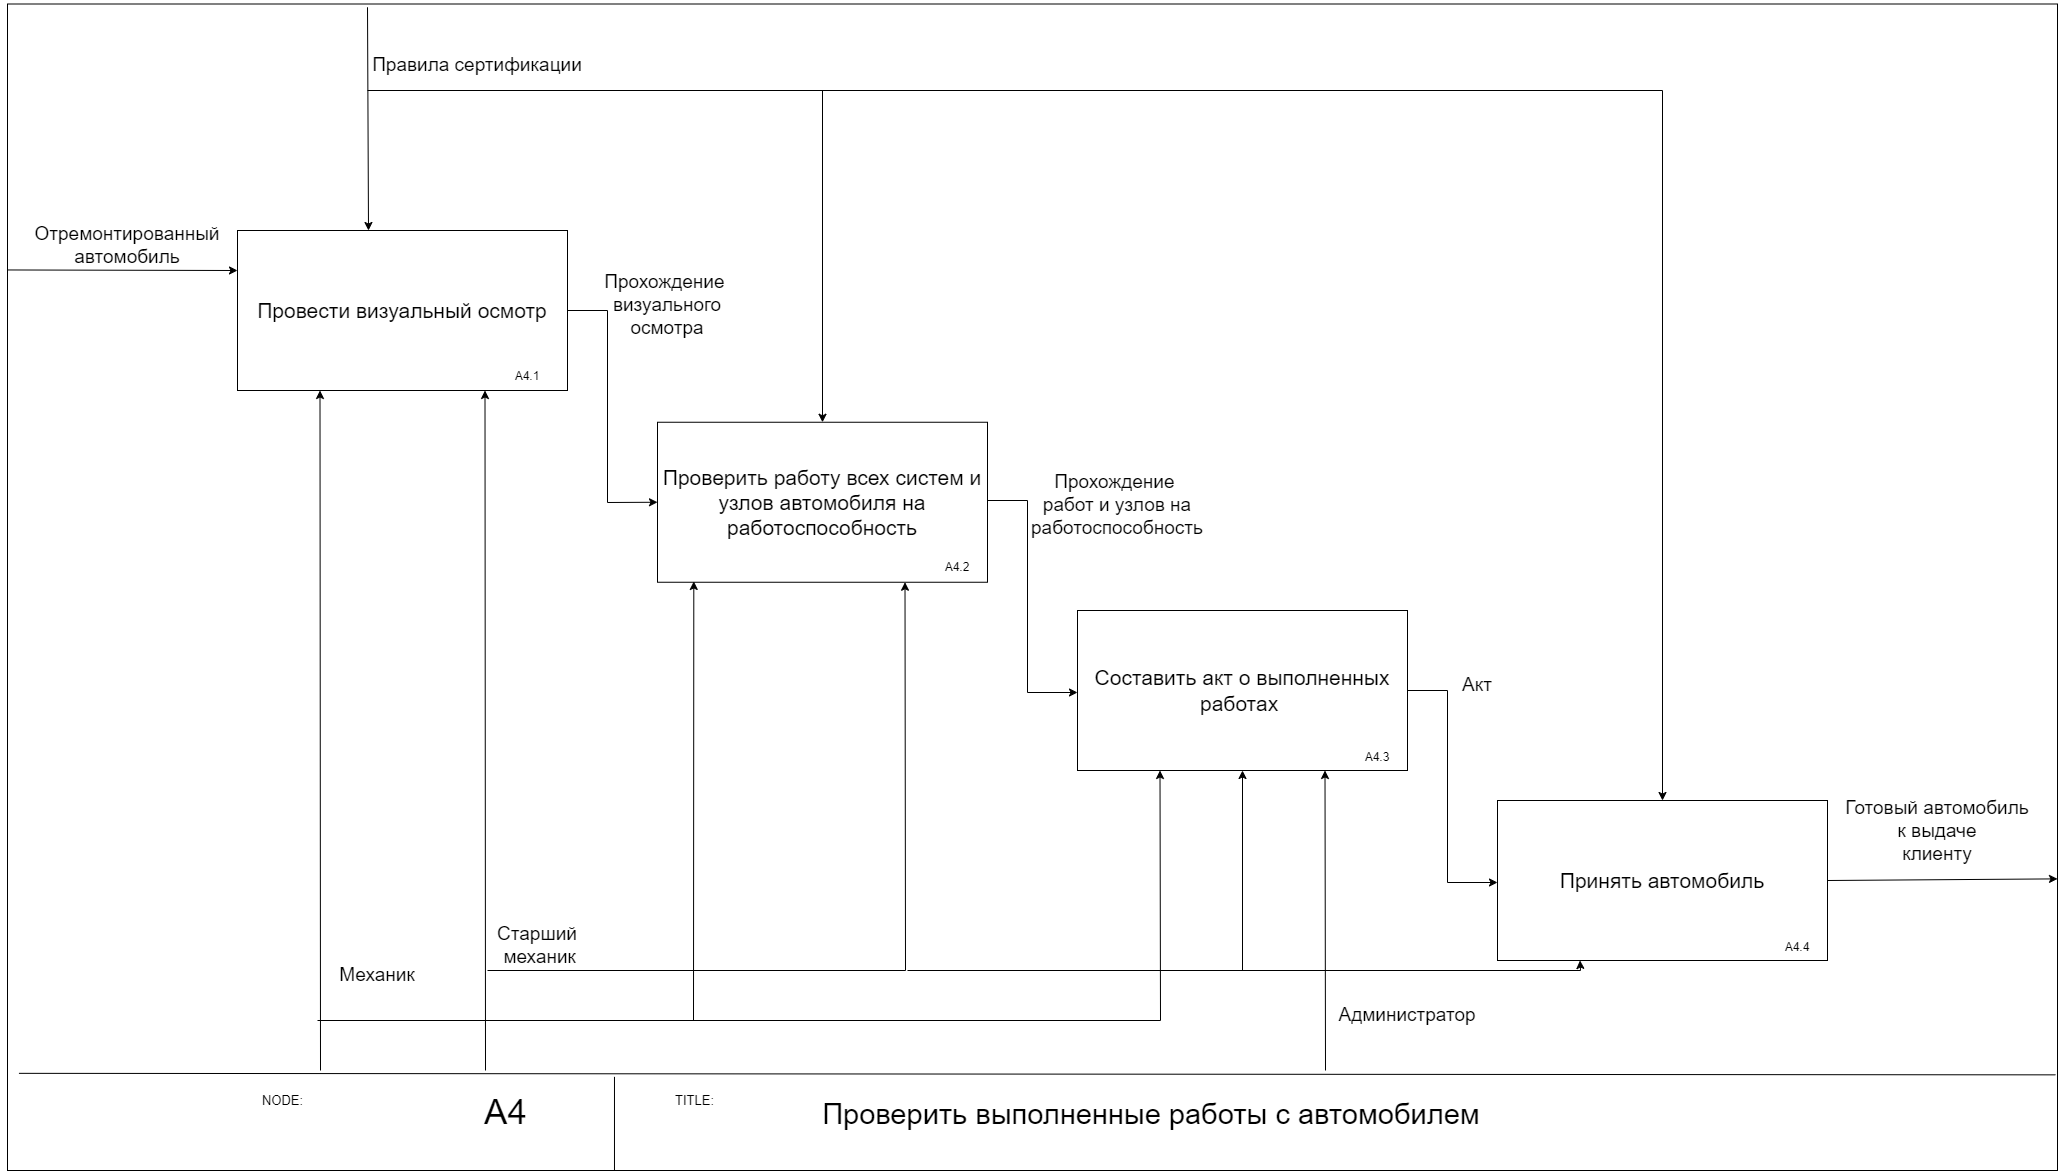

The diagram above was exported from draw.io. Its source (the exported page's mxGraphModel, read from the mxfile embedded in the PNG):
<mxGraphModel dx="2049" dy="471" grid="1" gridSize="10" guides="1" tooltips="1" connect="1" arrows="1" fold="1" page="1" pageScale="1" pageWidth="1169" pageHeight="1654" math="0" shadow="0">
  <root>
    <mxCell id="0" />
    <mxCell id="1" parent="0" />
    <mxCell id="E7nQvGQdjMfo_DaaqisO-1" value="" style="group;align=center;" parent="1" vertex="1" connectable="0">
      <mxGeometry x="-90" y="53.5" width="2050" height="1166.5" as="geometry" />
    </mxCell>
    <mxCell id="E7nQvGQdjMfo_DaaqisO-2" value="" style="rounded=0;whiteSpace=wrap;html=1;movable=1;resizable=1;rotatable=1;deletable=1;editable=1;locked=0;connectable=1;" parent="E7nQvGQdjMfo_DaaqisO-1" vertex="1">
      <mxGeometry width="2050" height="1166.5" as="geometry" />
    </mxCell>
    <mxCell id="E7nQvGQdjMfo_DaaqisO-3" value="" style="endArrow=none;html=1;rounded=0;entryX=0.999;entryY=0.918;entryDx=0;entryDy=0;entryPerimeter=0;" parent="E7nQvGQdjMfo_DaaqisO-1" target="E7nQvGQdjMfo_DaaqisO-2" edge="1">
      <mxGeometry width="50" height="50" relative="1" as="geometry">
        <mxPoint x="11.452513966480446" y="1069.340441545409" as="sourcePoint" />
        <mxPoint x="1568.9944134078212" y="1077.5346211741094" as="targetPoint" />
      </mxGeometry>
    </mxCell>
    <mxCell id="E7nQvGQdjMfo_DaaqisO-4" value="TITLE:" style="text;html=1;align=center;verticalAlign=middle;whiteSpace=wrap;rounded=0;fontSize=13;" parent="E7nQvGQdjMfo_DaaqisO-1" vertex="1">
      <mxGeometry x="652.7932960893854" y="1078.7052182639238" width="68.71508379888267" height="35.11791269443051" as="geometry" />
    </mxCell>
    <mxCell id="E7nQvGQdjMfo_DaaqisO-5" value="NODE:" style="text;html=1;align=center;verticalAlign=middle;whiteSpace=wrap;rounded=0;fontSize=13;" parent="E7nQvGQdjMfo_DaaqisO-1" vertex="1">
      <mxGeometry x="240.50279329608938" y="1078.7052182639238" width="68.71508379888267" height="35.11791269443051" as="geometry" />
    </mxCell>
    <mxCell id="E7nQvGQdjMfo_DaaqisO-6" value="A4" style="text;html=1;align=center;verticalAlign=middle;whiteSpace=wrap;rounded=0;fontSize=35;" parent="E7nQvGQdjMfo_DaaqisO-1" vertex="1">
      <mxGeometry x="463.8268156424581" y="1090.411189162067" width="68.71508379888267" height="35.11791269443051" as="geometry" />
    </mxCell>
    <mxCell id="E7nQvGQdjMfo_DaaqisO-7" value="&lt;font style=&quot;font-size: 29px;&quot;&gt;Проверить выполненные работы с автомобилем&lt;/font&gt;" style="text;html=1;align=center;verticalAlign=middle;whiteSpace=wrap;rounded=0;fontSize=35;" parent="E7nQvGQdjMfo_DaaqisO-1" vertex="1">
      <mxGeometry x="731.3918994413408" y="1090.411189162067" width="826.15" height="35.11791269443051" as="geometry" />
    </mxCell>
    <mxCell id="E7nQvGQdjMfo_DaaqisO-8" value="" style="endArrow=none;html=1;rounded=0;" parent="E7nQvGQdjMfo_DaaqisO-1" edge="1">
      <mxGeometry width="50" height="50" relative="1" as="geometry">
        <mxPoint x="606.9832402234637" y="1166.5" as="sourcePoint" />
        <mxPoint x="606.9832402234637" y="1072.852232814852" as="targetPoint" />
        <Array as="points">
          <mxPoint x="606.9832402234637" y="1107.9701455092825" />
        </Array>
      </mxGeometry>
    </mxCell>
    <mxCell id="E7nQvGQdjMfo_DaaqisO-9" value="&lt;font style=&quot;font-size: 21px;&quot;&gt;Принять автомобиль&lt;/font&gt;" style="rounded=0;whiteSpace=wrap;html=1;" parent="E7nQvGQdjMfo_DaaqisO-1" vertex="1">
      <mxGeometry x="1490" y="796.5" width="330" height="160" as="geometry" />
    </mxCell>
    <mxCell id="E7nQvGQdjMfo_DaaqisO-10" value="" style="endArrow=classic;html=1;rounded=0;entryX=0;entryY=0.5;entryDx=0;entryDy=0;exitX=1;exitY=0.5;exitDx=0;exitDy=0;" parent="E7nQvGQdjMfo_DaaqisO-1" edge="1">
      <mxGeometry width="50" height="50" relative="1" as="geometry">
        <mxPoint x="1400" y="686.5" as="sourcePoint" />
        <mxPoint x="1490" y="878.5" as="targetPoint" />
        <Array as="points">
          <mxPoint x="1440" y="686.5" />
          <mxPoint x="1440" y="878.5" />
        </Array>
      </mxGeometry>
    </mxCell>
    <mxCell id="E7nQvGQdjMfo_DaaqisO-11" value="" style="endArrow=classic;html=1;rounded=0;entryX=1;entryY=0.75;entryDx=0;entryDy=0;exitX=1;exitY=0.5;exitDx=0;exitDy=0;" parent="E7nQvGQdjMfo_DaaqisO-1" source="E7nQvGQdjMfo_DaaqisO-9" target="E7nQvGQdjMfo_DaaqisO-2" edge="1">
      <mxGeometry width="50" height="50" relative="1" as="geometry">
        <mxPoint x="1200" y="746.5" as="sourcePoint" />
        <mxPoint x="1250" y="696.5" as="targetPoint" />
      </mxGeometry>
    </mxCell>
    <mxCell id="E7nQvGQdjMfo_DaaqisO-12" value="&lt;span style=&quot;font-size: 19px;&quot;&gt;Прохождение&amp;nbsp;&lt;/span&gt;&lt;div style=&quot;font-size: 19px;&quot;&gt;&lt;span style=&quot;font-size: 19px;&quot;&gt;работ и узлов на работоспособность&lt;/span&gt;&lt;/div&gt;" style="text;html=1;align=center;verticalAlign=middle;whiteSpace=wrap;rounded=0;fontSize=19;" parent="E7nQvGQdjMfo_DaaqisO-1" vertex="1">
      <mxGeometry x="1030" y="486.5" width="160" height="30" as="geometry" />
    </mxCell>
    <mxCell id="E7nQvGQdjMfo_DaaqisO-13" value="&lt;span style=&quot;font-size: 19px;&quot;&gt;Акт&lt;/span&gt;" style="text;html=1;align=center;verticalAlign=middle;whiteSpace=wrap;rounded=0;fontSize=19;" parent="E7nQvGQdjMfo_DaaqisO-1" vertex="1">
      <mxGeometry x="1390" y="666.5" width="160" height="30" as="geometry" />
    </mxCell>
    <mxCell id="E7nQvGQdjMfo_DaaqisO-14" value="&lt;span style=&quot;color: rgb(0, 0, 0); font-family: Helvetica; font-size: 19px; font-style: normal; font-variant-ligatures: normal; font-variant-caps: normal; font-weight: 400; letter-spacing: normal; orphans: 2; text-indent: 0px; text-transform: none; widows: 2; word-spacing: 0px; -webkit-text-stroke-width: 0px; white-space: nowrap; background-color: rgb(255, 255, 255); text-decoration-thickness: initial; text-decoration-style: initial; text-decoration-color: initial; float: none; display: inline !important;&quot;&gt;Готовый автомобиль&lt;/span&gt;&lt;br style=&quot;color: rgb(0, 0, 0); font-family: Helvetica; font-size: 19px; font-style: normal; font-variant-ligatures: normal; font-variant-caps: normal; font-weight: 400; letter-spacing: normal; orphans: 2; text-indent: 0px; text-transform: none; widows: 2; word-spacing: 0px; -webkit-text-stroke-width: 0px; white-space: nowrap; background-color: rgb(255, 255, 255); text-decoration-thickness: initial; text-decoration-style: initial; text-decoration-color: initial;&quot;&gt;&lt;span style=&quot;color: rgb(0, 0, 0); font-family: Helvetica; font-size: 19px; font-style: normal; font-variant-ligatures: normal; font-variant-caps: normal; font-weight: 400; letter-spacing: normal; orphans: 2; text-indent: 0px; text-transform: none; widows: 2; word-spacing: 0px; -webkit-text-stroke-width: 0px; white-space: nowrap; background-color: rgb(255, 255, 255); text-decoration-thickness: initial; text-decoration-style: initial; text-decoration-color: initial; float: none; display: inline !important;&quot;&gt;к выдаче&lt;/span&gt;&lt;br style=&quot;color: rgb(0, 0, 0); font-family: Helvetica; font-size: 19px; font-style: normal; font-variant-ligatures: normal; font-variant-caps: normal; font-weight: 400; letter-spacing: normal; orphans: 2; text-indent: 0px; text-transform: none; widows: 2; word-spacing: 0px; -webkit-text-stroke-width: 0px; white-space: nowrap; background-color: rgb(255, 255, 255); text-decoration-thickness: initial; text-decoration-style: initial; text-decoration-color: initial;&quot;&gt;&lt;span style=&quot;color: rgb(0, 0, 0); font-family: Helvetica; font-size: 19px; font-style: normal; font-variant-ligatures: normal; font-variant-caps: normal; font-weight: 400; letter-spacing: normal; orphans: 2; text-indent: 0px; text-transform: none; widows: 2; word-spacing: 0px; -webkit-text-stroke-width: 0px; white-space: nowrap; background-color: rgb(255, 255, 255); text-decoration-thickness: initial; text-decoration-style: initial; text-decoration-color: initial; float: none; display: inline !important;&quot;&gt;клиенту&lt;/span&gt;" style="text;whiteSpace=wrap;html=1;align=center;fontSize=19;" parent="E7nQvGQdjMfo_DaaqisO-1" vertex="1">
      <mxGeometry x="1830" y="786.5" width="200" height="80" as="geometry" />
    </mxCell>
    <mxCell id="E7nQvGQdjMfo_DaaqisO-15" value="&lt;span style=&quot;font-size: 19px;&quot;&gt;Прохождение&amp;nbsp;&lt;/span&gt;&lt;div style=&quot;font-size: 19px;&quot;&gt;&lt;span style=&quot;font-size: 19px;&quot;&gt;визуального осмотра&lt;/span&gt;&lt;/div&gt;" style="text;html=1;align=center;verticalAlign=middle;whiteSpace=wrap;rounded=0;fontSize=19;" parent="E7nQvGQdjMfo_DaaqisO-1" vertex="1">
      <mxGeometry x="580" y="286.5" width="160" height="30" as="geometry" />
    </mxCell>
    <mxCell id="E7nQvGQdjMfo_DaaqisO-16" value="Механик" style="text;html=1;align=center;verticalAlign=middle;whiteSpace=wrap;rounded=0;fontSize=19;" parent="E7nQvGQdjMfo_DaaqisO-1" vertex="1">
      <mxGeometry x="290" y="956.5" width="160" height="30" as="geometry" />
    </mxCell>
    <mxCell id="E7nQvGQdjMfo_DaaqisO-17" value="Старший&lt;div&gt;&amp;nbsp;механик&lt;/div&gt;" style="text;html=1;align=center;verticalAlign=middle;whiteSpace=wrap;rounded=0;fontSize=19;" parent="E7nQvGQdjMfo_DaaqisO-1" vertex="1">
      <mxGeometry x="450" y="926.5" width="160" height="30" as="geometry" />
    </mxCell>
    <mxCell id="E7nQvGQdjMfo_DaaqisO-18" value="Администратор" style="text;html=1;align=center;verticalAlign=middle;whiteSpace=wrap;rounded=0;fontSize=19;" parent="E7nQvGQdjMfo_DaaqisO-1" vertex="1">
      <mxGeometry x="1320" y="996.5" width="160" height="30" as="geometry" />
    </mxCell>
    <mxCell id="E7nQvGQdjMfo_DaaqisO-19" value="&lt;span style=&quot;font-size: 19px;&quot;&gt;Правила сертификации&lt;/span&gt;" style="text;html=1;align=center;verticalAlign=middle;whiteSpace=wrap;rounded=0;fontSize=19;" parent="E7nQvGQdjMfo_DaaqisO-1" vertex="1">
      <mxGeometry x="360" y="46.5" width="220" height="30" as="geometry" />
    </mxCell>
    <mxCell id="E7nQvGQdjMfo_DaaqisO-20" value="&lt;font style=&quot;font-size: 21px;&quot;&gt;Провести визуальный осмотр&lt;/font&gt;" style="rounded=0;whiteSpace=wrap;html=1;" parent="1" vertex="1">
      <mxGeometry x="140" y="280" width="330" height="160" as="geometry" />
    </mxCell>
    <mxCell id="E7nQvGQdjMfo_DaaqisO-21" value="A4.1" style="text;html=1;align=center;verticalAlign=middle;whiteSpace=wrap;rounded=0;" parent="1" vertex="1">
      <mxGeometry x="400" y="411" width="60" height="30" as="geometry" />
    </mxCell>
    <mxCell id="E7nQvGQdjMfo_DaaqisO-22" value="" style="endArrow=classic;html=1;rounded=0;exitX=0;exitY=0.228;exitDx=0;exitDy=0;entryX=0;entryY=0.25;entryDx=0;entryDy=0;exitPerimeter=0;" parent="1" source="E7nQvGQdjMfo_DaaqisO-2" target="E7nQvGQdjMfo_DaaqisO-20" edge="1">
      <mxGeometry width="50" height="50" relative="1" as="geometry">
        <mxPoint x="-20" y="360" as="sourcePoint" />
        <mxPoint x="30" y="310" as="targetPoint" />
      </mxGeometry>
    </mxCell>
    <mxCell id="E7nQvGQdjMfo_DaaqisO-23" value="&lt;span style=&quot;font-size: 19px;&quot;&gt;Отремонтированный автомобиль&lt;/span&gt;" style="text;html=1;align=center;verticalAlign=middle;whiteSpace=wrap;rounded=0;fontSize=19;" parent="1" vertex="1">
      <mxGeometry x="-50" y="280" width="160" height="30" as="geometry" />
    </mxCell>
    <mxCell id="E7nQvGQdjMfo_DaaqisO-24" value="&lt;font style=&quot;font-size: 21px;&quot;&gt;Проверить работу всех систем и узлов автомобиля на работоспособность&lt;/font&gt;" style="rounded=0;whiteSpace=wrap;html=1;" parent="1" vertex="1">
      <mxGeometry x="560" y="471.75" width="330" height="160" as="geometry" />
    </mxCell>
    <mxCell id="E7nQvGQdjMfo_DaaqisO-25" value="" style="endArrow=classic;html=1;rounded=0;entryX=0;entryY=0.5;entryDx=0;entryDy=0;exitX=1;exitY=0.5;exitDx=0;exitDy=0;" parent="1" source="E7nQvGQdjMfo_DaaqisO-20" target="E7nQvGQdjMfo_DaaqisO-24" edge="1">
      <mxGeometry width="50" height="50" relative="1" as="geometry">
        <mxPoint x="190" y="640" as="sourcePoint" />
        <mxPoint x="240" y="590" as="targetPoint" />
        <Array as="points">
          <mxPoint x="510" y="360" />
          <mxPoint x="510" y="552" />
        </Array>
      </mxGeometry>
    </mxCell>
    <mxCell id="E7nQvGQdjMfo_DaaqisO-26" value="&lt;font style=&quot;font-size: 21px;&quot;&gt;Составить акт о выполненных работах&amp;nbsp;&lt;/font&gt;" style="rounded=0;whiteSpace=wrap;html=1;" parent="1" vertex="1">
      <mxGeometry x="980" y="660" width="330" height="160" as="geometry" />
    </mxCell>
    <mxCell id="E7nQvGQdjMfo_DaaqisO-27" value="" style="endArrow=classic;html=1;rounded=0;entryX=0;entryY=0.5;entryDx=0;entryDy=0;exitX=1;exitY=0.5;exitDx=0;exitDy=0;" parent="1" edge="1">
      <mxGeometry width="50" height="50" relative="1" as="geometry">
        <mxPoint x="890" y="550" as="sourcePoint" />
        <mxPoint x="980" y="742" as="targetPoint" />
        <Array as="points">
          <mxPoint x="930" y="550" />
          <mxPoint x="930" y="742" />
        </Array>
      </mxGeometry>
    </mxCell>
    <mxCell id="E7nQvGQdjMfo_DaaqisO-28" value="" style="endArrow=classic;html=1;rounded=0;entryX=0.25;entryY=1;entryDx=0;entryDy=0;" parent="1" target="E7nQvGQdjMfo_DaaqisO-20" edge="1">
      <mxGeometry width="50" height="50" relative="1" as="geometry">
        <mxPoint x="223" y="1120" as="sourcePoint" />
        <mxPoint x="790" y="620" as="targetPoint" />
      </mxGeometry>
    </mxCell>
    <mxCell id="E7nQvGQdjMfo_DaaqisO-29" value="" style="endArrow=classic;html=1;rounded=0;entryX=0.11;entryY=0.995;entryDx=0;entryDy=0;entryPerimeter=0;" parent="1" target="E7nQvGQdjMfo_DaaqisO-24" edge="1">
      <mxGeometry width="50" height="50" relative="1" as="geometry">
        <mxPoint x="220" y="1070" as="sourcePoint" />
        <mxPoint x="640" y="670" as="targetPoint" />
        <Array as="points">
          <mxPoint x="596" y="1070" />
        </Array>
      </mxGeometry>
    </mxCell>
    <mxCell id="E7nQvGQdjMfo_DaaqisO-30" value="" style="endArrow=classic;html=1;rounded=0;entryX=0.25;entryY=1;entryDx=0;entryDy=0;" parent="1" target="E7nQvGQdjMfo_DaaqisO-26" edge="1">
      <mxGeometry width="50" height="50" relative="1" as="geometry">
        <mxPoint x="590" y="1070" as="sourcePoint" />
        <mxPoint x="640" y="670" as="targetPoint" />
        <Array as="points">
          <mxPoint x="1063" y="1070" />
        </Array>
      </mxGeometry>
    </mxCell>
    <mxCell id="E7nQvGQdjMfo_DaaqisO-31" value="" style="endArrow=classic;html=1;rounded=0;entryX=0.75;entryY=1;entryDx=0;entryDy=0;" parent="1" target="E7nQvGQdjMfo_DaaqisO-20" edge="1">
      <mxGeometry width="50" height="50" relative="1" as="geometry">
        <mxPoint x="388" y="1120" as="sourcePoint" />
        <mxPoint x="740" y="740" as="targetPoint" />
      </mxGeometry>
    </mxCell>
    <mxCell id="E7nQvGQdjMfo_DaaqisO-32" value="" style="endArrow=classic;html=1;rounded=0;entryX=0.75;entryY=1;entryDx=0;entryDy=0;" parent="1" target="E7nQvGQdjMfo_DaaqisO-24" edge="1">
      <mxGeometry width="50" height="50" relative="1" as="geometry">
        <mxPoint x="390" y="1020" as="sourcePoint" />
        <mxPoint x="807.5" y="661.75" as="targetPoint" />
        <Array as="points">
          <mxPoint x="808" y="1020" />
        </Array>
      </mxGeometry>
    </mxCell>
    <mxCell id="E7nQvGQdjMfo_DaaqisO-33" value="" style="endArrow=classic;html=1;rounded=0;entryX=0.5;entryY=1;entryDx=0;entryDy=0;" parent="1" target="E7nQvGQdjMfo_DaaqisO-26" edge="1">
      <mxGeometry width="50" height="50" relative="1" as="geometry">
        <mxPoint x="810" y="1020" as="sourcePoint" />
        <mxPoint x="1145" y="850" as="targetPoint" />
        <Array as="points">
          <mxPoint x="1145" y="1020" />
        </Array>
      </mxGeometry>
    </mxCell>
    <mxCell id="E7nQvGQdjMfo_DaaqisO-34" value="" style="endArrow=classic;html=1;rounded=0;entryX=0.25;entryY=1;entryDx=0;entryDy=0;" parent="1" target="E7nQvGQdjMfo_DaaqisO-9" edge="1">
      <mxGeometry width="50" height="50" relative="1" as="geometry">
        <mxPoint x="1130" y="1020" as="sourcePoint" />
        <mxPoint x="910" y="740" as="targetPoint" />
        <Array as="points">
          <mxPoint x="1483" y="1020" />
        </Array>
      </mxGeometry>
    </mxCell>
    <mxCell id="E7nQvGQdjMfo_DaaqisO-35" value="" style="endArrow=classic;html=1;rounded=0;entryX=0.75;entryY=1;entryDx=0;entryDy=0;" parent="1" target="E7nQvGQdjMfo_DaaqisO-26" edge="1">
      <mxGeometry width="50" height="50" relative="1" as="geometry">
        <mxPoint x="1228" y="1120" as="sourcePoint" />
        <mxPoint x="1020" y="740" as="targetPoint" />
      </mxGeometry>
    </mxCell>
    <mxCell id="E7nQvGQdjMfo_DaaqisO-36" value="" style="endArrow=classic;html=1;rounded=0;exitX=0.642;exitY=0;exitDx=0;exitDy=0;exitPerimeter=0;" parent="1" edge="1">
      <mxGeometry width="50" height="50" relative="1" as="geometry">
        <mxPoint x="270.00000000000034" y="56.75" as="sourcePoint" />
        <mxPoint x="271" y="280" as="targetPoint" />
      </mxGeometry>
    </mxCell>
    <mxCell id="E7nQvGQdjMfo_DaaqisO-37" value="" style="endArrow=classic;html=1;rounded=0;entryX=0.5;entryY=0;entryDx=0;entryDy=0;" parent="1" target="E7nQvGQdjMfo_DaaqisO-24" edge="1">
      <mxGeometry width="50" height="50" relative="1" as="geometry">
        <mxPoint x="270" y="140" as="sourcePoint" />
        <mxPoint x="840" y="650" as="targetPoint" />
        <Array as="points">
          <mxPoint x="725" y="140" />
        </Array>
      </mxGeometry>
    </mxCell>
    <mxCell id="E7nQvGQdjMfo_DaaqisO-38" value="" style="endArrow=classic;html=1;rounded=0;entryX=0.5;entryY=0;entryDx=0;entryDy=0;" parent="1" target="E7nQvGQdjMfo_DaaqisO-9" edge="1">
      <mxGeometry width="50" height="50" relative="1" as="geometry">
        <mxPoint x="720" y="140" as="sourcePoint" />
        <mxPoint x="840" y="650" as="targetPoint" />
        <Array as="points">
          <mxPoint x="1565" y="140" />
        </Array>
      </mxGeometry>
    </mxCell>
    <mxCell id="E7nQvGQdjMfo_DaaqisO-39" value="A4.2" style="text;html=1;align=center;verticalAlign=middle;whiteSpace=wrap;rounded=0;" parent="1" vertex="1">
      <mxGeometry x="830" y="601.75" width="60" height="30" as="geometry" />
    </mxCell>
    <mxCell id="E7nQvGQdjMfo_DaaqisO-40" value="A4.3" style="text;html=1;align=center;verticalAlign=middle;whiteSpace=wrap;rounded=0;" parent="1" vertex="1">
      <mxGeometry x="1250" y="791.75" width="60" height="30" as="geometry" />
    </mxCell>
    <mxCell id="E7nQvGQdjMfo_DaaqisO-41" value="A4.4" style="text;html=1;align=center;verticalAlign=middle;whiteSpace=wrap;rounded=0;" parent="1" vertex="1">
      <mxGeometry x="1670" y="981.75" width="60" height="30" as="geometry" />
    </mxCell>
  </root>
</mxGraphModel>